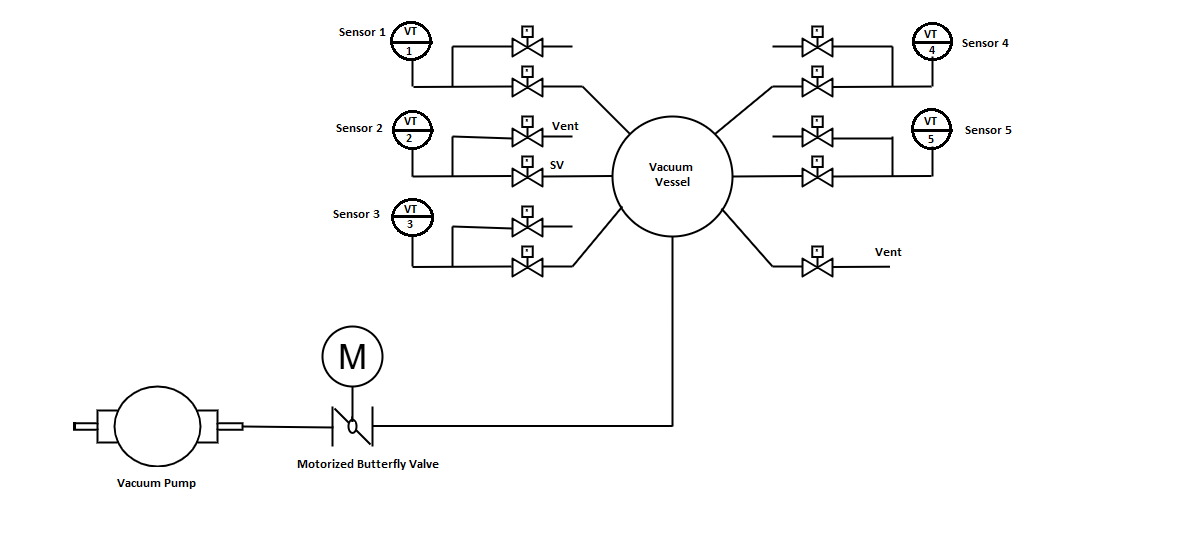

The diagram above was exported from draw.io. Its source (the exported page's mxGraphModel, read from the mxfile embedded in the PNG):
<mxGraphModel dx="880" dy="478" grid="1" gridSize="10" guides="1" tooltips="1" connect="1" arrows="1" fold="1" page="1" pageScale="1" pageWidth="850" pageHeight="1100" math="0" shadow="0">
  <root>
    <mxCell id="0" />
    <mxCell id="1" parent="0" />
    <mxCell id="vd2r2MZp5Gq-dj-wkPw8-2" value="" style="shape=mxgraph.pid.pumps.vacuum_pump;html=1;pointerEvents=1;align=center;verticalLabelPosition=bottom;verticalAlign=top;dashed=0;strokeWidth=2;" vertex="1" parent="1">
      <mxGeometry x="20" y="520" width="170" height="80" as="geometry" />
    </mxCell>
    <mxCell id="vd2r2MZp5Gq-dj-wkPw8-3" value="" style="verticalLabelPosition=bottom;align=center;html=1;verticalAlign=top;pointerEvents=1;dashed=0;shape=mxgraph.pid2valves.valve;valveType=butterfly;strokeWidth=2;" vertex="1" parent="1">
      <mxGeometry x="280" y="540" width="40" height="40" as="geometry" />
    </mxCell>
    <mxCell id="vd2r2MZp5Gq-dj-wkPw8-5" value="" style="ellipse;whiteSpace=wrap;html=1;aspect=fixed;strokeWidth=2;" vertex="1" parent="1">
      <mxGeometry x="560" y="250" width="120" height="120" as="geometry" />
    </mxCell>
    <mxCell id="vd2r2MZp5Gq-dj-wkPw8-7" value="" style="endArrow=none;html=1;rounded=0;entryX=0;entryY=0.583;entryDx=0;entryDy=0;entryPerimeter=0;strokeWidth=2;" edge="1" parent="1">
      <mxGeometry width="50" height="50" relative="1" as="geometry">
        <mxPoint x="490" y="310" as="sourcePoint" />
        <mxPoint x="560" y="309.50000000000006" as="targetPoint" />
      </mxGeometry>
    </mxCell>
    <mxCell id="vd2r2MZp5Gq-dj-wkPw8-9" value="" style="endArrow=none;html=1;rounded=0;entryX=0.083;entryY=0.833;entryDx=0;entryDy=0;entryPerimeter=0;strokeWidth=2;" edge="1" parent="1">
      <mxGeometry width="50" height="50" relative="1" as="geometry">
        <mxPoint x="520" y="400" as="sourcePoint" />
        <mxPoint x="569.96" y="339.92" as="targetPoint" />
        <Array as="points" />
      </mxGeometry>
    </mxCell>
    <mxCell id="vd2r2MZp5Gq-dj-wkPw8-12" value="" style="endArrow=none;html=1;rounded=0;entryX=0.025;entryY=0.525;entryDx=0;entryDy=0;entryPerimeter=0;strokeWidth=2;exitX=1;exitY=0.5;exitDx=0;exitDy=0;exitPerimeter=0;" edge="1" parent="1" source="vd2r2MZp5Gq-dj-wkPw8-2" target="vd2r2MZp5Gq-dj-wkPw8-3">
      <mxGeometry width="50" height="50" relative="1" as="geometry">
        <mxPoint x="190" y="510" as="sourcePoint" />
        <mxPoint x="240" y="460" as="targetPoint" />
      </mxGeometry>
    </mxCell>
    <mxCell id="vd2r2MZp5Gq-dj-wkPw8-17" value="" style="endArrow=none;html=1;rounded=0;strokeWidth=0;" edge="1" parent="1" source="vd2r2MZp5Gq-dj-wkPw8-4">
      <mxGeometry width="50" height="50" relative="1" as="geometry">
        <mxPoint x="299.5" y="490" as="sourcePoint" />
        <mxPoint x="300" y="460" as="targetPoint" />
        <Array as="points" />
      </mxGeometry>
    </mxCell>
    <mxCell id="vd2r2MZp5Gq-dj-wkPw8-20" value="" style="endArrow=none;html=1;rounded=0;strokeWidth=2;" edge="1" parent="1">
      <mxGeometry width="50" height="50" relative="1" as="geometry">
        <mxPoint x="299.5" y="550" as="sourcePoint" />
        <mxPoint x="300" y="520" as="targetPoint" />
        <Array as="points">
          <mxPoint x="300" y="560" />
        </Array>
      </mxGeometry>
    </mxCell>
    <mxCell id="vd2r2MZp5Gq-dj-wkPw8-23" value="" style="verticalLabelPosition=bottom;align=center;html=1;verticalAlign=top;pointerEvents=1;dashed=0;shape=mxgraph.pid2valves.valve;valveType=gate;actuator=solenoid;strokeWidth=2;" vertex="1" parent="1">
      <mxGeometry x="750" y="160" width="30" height="30" as="geometry" />
    </mxCell>
    <mxCell id="vd2r2MZp5Gq-dj-wkPw8-26" value="" style="verticalLabelPosition=bottom;align=center;html=1;verticalAlign=top;pointerEvents=1;dashed=0;shape=mxgraph.pid2valves.valve;valveType=gate;actuator=solenoid;strokeWidth=2;" vertex="1" parent="1">
      <mxGeometry x="460" y="380" width="30" height="30" as="geometry" />
    </mxCell>
    <mxCell id="vd2r2MZp5Gq-dj-wkPw8-27" value="" style="verticalLabelPosition=bottom;align=center;html=1;verticalAlign=top;pointerEvents=1;dashed=0;shape=mxgraph.pid2valves.valve;valveType=gate;actuator=solenoid;strokeWidth=2;" vertex="1" parent="1">
      <mxGeometry x="750" y="250" width="30" height="30" as="geometry" />
    </mxCell>
    <mxCell id="vd2r2MZp5Gq-dj-wkPw8-28" value="" style="verticalLabelPosition=bottom;align=center;html=1;verticalAlign=top;pointerEvents=1;dashed=0;shape=mxgraph.pid2valves.valve;valveType=gate;actuator=solenoid;strokeWidth=2;" vertex="1" parent="1">
      <mxGeometry x="750" y="290" width="30" height="30" as="geometry" />
    </mxCell>
    <mxCell id="vd2r2MZp5Gq-dj-wkPw8-29" value="" style="verticalLabelPosition=bottom;align=center;html=1;verticalAlign=top;pointerEvents=1;dashed=0;shape=mxgraph.pid2valves.valve;valveType=gate;actuator=solenoid;strokeWidth=2;" vertex="1" parent="1">
      <mxGeometry x="460" y="290" width="30" height="30" as="geometry" />
    </mxCell>
    <mxCell id="vd2r2MZp5Gq-dj-wkPw8-30" value="" style="endArrow=none;html=1;rounded=0;entryX=-0.1;entryY=0.567;entryDx=0;entryDy=0;entryPerimeter=0;strokeWidth=2;" edge="1" parent="1">
      <mxGeometry width="50" height="50" relative="1" as="geometry">
        <mxPoint x="360" y="310" as="sourcePoint" />
        <mxPoint x="459" y="309.51" as="targetPoint" />
      </mxGeometry>
    </mxCell>
    <mxCell id="vd2r2MZp5Gq-dj-wkPw8-31" value="" style="endArrow=none;html=1;rounded=0;strokeWidth=2;" edge="1" parent="1">
      <mxGeometry width="50" height="50" relative="1" as="geometry">
        <mxPoint x="400" y="310" as="sourcePoint" />
        <mxPoint x="400" y="270" as="targetPoint" />
      </mxGeometry>
    </mxCell>
    <mxCell id="vd2r2MZp5Gq-dj-wkPw8-32" value="" style="endArrow=none;html=1;rounded=0;entryX=0;entryY=0.733;entryDx=0;entryDy=0;entryPerimeter=0;strokeWidth=2;" edge="1" parent="1" target="vd2r2MZp5Gq-dj-wkPw8-33">
      <mxGeometry width="50" height="50" relative="1" as="geometry">
        <mxPoint x="400" y="270" as="sourcePoint" />
        <mxPoint x="450" y="270" as="targetPoint" />
      </mxGeometry>
    </mxCell>
    <mxCell id="vd2r2MZp5Gq-dj-wkPw8-33" value="" style="verticalLabelPosition=bottom;align=center;html=1;verticalAlign=top;pointerEvents=1;dashed=0;shape=mxgraph.pid2valves.valve;valveType=gate;actuator=solenoid;strokeWidth=2;" vertex="1" parent="1">
      <mxGeometry x="460" y="250" width="30" height="30" as="geometry" />
    </mxCell>
    <mxCell id="vd2r2MZp5Gq-dj-wkPw8-35" value="" style="endArrow=none;html=1;rounded=0;strokeWidth=2;" edge="1" parent="1">
      <mxGeometry width="50" height="50" relative="1" as="geometry">
        <mxPoint x="360" y="310" as="sourcePoint" />
        <mxPoint x="360" y="280" as="targetPoint" />
      </mxGeometry>
    </mxCell>
    <mxCell id="vd2r2MZp5Gq-dj-wkPw8-36" value="" style="endArrow=none;html=1;rounded=0;strokeWidth=2;" edge="1" parent="1">
      <mxGeometry width="50" height="50" relative="1" as="geometry">
        <mxPoint x="490" y="270" as="sourcePoint" />
        <mxPoint x="520" y="270" as="targetPoint" />
      </mxGeometry>
    </mxCell>
    <mxCell id="vd2r2MZp5Gq-dj-wkPw8-37" value="" style="endArrow=none;html=1;rounded=0;entryX=0;entryY=0.583;entryDx=0;entryDy=0;entryPerimeter=0;strokeWidth=2;" edge="1" parent="1">
      <mxGeometry width="50" height="50" relative="1" as="geometry">
        <mxPoint x="680" y="310" as="sourcePoint" />
        <mxPoint x="750" y="309.50000000000006" as="targetPoint" />
      </mxGeometry>
    </mxCell>
    <mxCell id="vd2r2MZp5Gq-dj-wkPw8-38" value="" style="endArrow=none;html=1;rounded=0;entryX=-0.1;entryY=0.567;entryDx=0;entryDy=0;entryPerimeter=0;strokeWidth=2;" edge="1" parent="1">
      <mxGeometry width="50" height="50" relative="1" as="geometry">
        <mxPoint x="780" y="309.99" as="sourcePoint" />
        <mxPoint x="879" y="309.5" as="targetPoint" />
      </mxGeometry>
    </mxCell>
    <mxCell id="vd2r2MZp5Gq-dj-wkPw8-39" value="" style="endArrow=none;html=1;rounded=0;strokeWidth=2;" edge="1" parent="1">
      <mxGeometry width="50" height="50" relative="1" as="geometry">
        <mxPoint x="880" y="310" as="sourcePoint" />
        <mxPoint x="880" y="280" as="targetPoint" />
      </mxGeometry>
    </mxCell>
    <mxCell id="vd2r2MZp5Gq-dj-wkPw8-40" value="" style="endArrow=none;html=1;rounded=0;strokeWidth=2;" edge="1" parent="1">
      <mxGeometry width="50" height="50" relative="1" as="geometry">
        <mxPoint x="840" y="310" as="sourcePoint" />
        <mxPoint x="840" y="270" as="targetPoint" />
      </mxGeometry>
    </mxCell>
    <mxCell id="vd2r2MZp5Gq-dj-wkPw8-41" value="" style="endArrow=none;html=1;rounded=0;entryX=0;entryY=0.733;entryDx=0;entryDy=0;entryPerimeter=0;strokeWidth=2;" edge="1" parent="1">
      <mxGeometry width="50" height="50" relative="1" as="geometry">
        <mxPoint x="780" y="272" as="sourcePoint" />
        <mxPoint x="840" y="272" as="targetPoint" />
      </mxGeometry>
    </mxCell>
    <mxCell id="vd2r2MZp5Gq-dj-wkPw8-42" value="" style="endArrow=none;html=1;rounded=0;strokeWidth=2;" edge="1" parent="1">
      <mxGeometry width="50" height="50" relative="1" as="geometry">
        <mxPoint x="720" y="270" as="sourcePoint" />
        <mxPoint x="750" y="270" as="targetPoint" />
      </mxGeometry>
    </mxCell>
    <mxCell id="vd2r2MZp5Gq-dj-wkPw8-43" value="" style="endArrow=none;html=1;rounded=0;strokeWidth=2;" edge="1" parent="1">
      <mxGeometry width="50" height="50" relative="1" as="geometry">
        <mxPoint x="320" y="559.5" as="sourcePoint" />
        <mxPoint x="620" y="559.5" as="targetPoint" />
      </mxGeometry>
    </mxCell>
    <mxCell id="vd2r2MZp5Gq-dj-wkPw8-44" value="" style="endArrow=none;html=1;rounded=0;strokeWidth=2;" edge="1" parent="1">
      <mxGeometry width="50" height="50" relative="1" as="geometry">
        <mxPoint x="620" y="560" as="sourcePoint" />
        <mxPoint x="620" y="370" as="targetPoint" />
      </mxGeometry>
    </mxCell>
    <mxCell id="vd2r2MZp5Gq-dj-wkPw8-45" value="" style="endArrow=none;html=1;rounded=0;strokeWidth=2;" edge="1" parent="1">
      <mxGeometry width="50" height="50" relative="1" as="geometry">
        <mxPoint x="490" y="400" as="sourcePoint" />
        <mxPoint x="520" y="400" as="targetPoint" />
      </mxGeometry>
    </mxCell>
    <mxCell id="vd2r2MZp5Gq-dj-wkPw8-46" value="" style="endArrow=none;html=1;rounded=0;entryX=-0.1;entryY=0.567;entryDx=0;entryDy=0;entryPerimeter=0;strokeWidth=2;" edge="1" parent="1">
      <mxGeometry width="50" height="50" relative="1" as="geometry">
        <mxPoint x="360" y="400.49" as="sourcePoint" />
        <mxPoint x="459" y="400" as="targetPoint" />
      </mxGeometry>
    </mxCell>
    <mxCell id="vd2r2MZp5Gq-dj-wkPw8-47" value="" style="endArrow=none;html=1;rounded=0;strokeWidth=2;" edge="1" parent="1">
      <mxGeometry width="50" height="50" relative="1" as="geometry">
        <mxPoint x="360" y="400" as="sourcePoint" />
        <mxPoint x="360" y="370" as="targetPoint" />
      </mxGeometry>
    </mxCell>
    <mxCell id="vd2r2MZp5Gq-dj-wkPw8-48" value="" style="endArrow=none;html=1;rounded=0;strokeWidth=2;" edge="1" parent="1">
      <mxGeometry width="50" height="50" relative="1" as="geometry">
        <mxPoint x="400" y="400" as="sourcePoint" />
        <mxPoint x="400" y="360" as="targetPoint" />
      </mxGeometry>
    </mxCell>
    <mxCell id="vd2r2MZp5Gq-dj-wkPw8-49" value="" style="endArrow=none;html=1;rounded=0;entryX=0;entryY=0.733;entryDx=0;entryDy=0;entryPerimeter=0;strokeWidth=2;" edge="1" parent="1">
      <mxGeometry width="50" height="50" relative="1" as="geometry">
        <mxPoint x="400" y="360" as="sourcePoint" />
        <mxPoint x="460" y="362" as="targetPoint" />
      </mxGeometry>
    </mxCell>
    <mxCell id="vd2r2MZp5Gq-dj-wkPw8-50" value="" style="verticalLabelPosition=bottom;align=center;html=1;verticalAlign=top;pointerEvents=1;dashed=0;shape=mxgraph.pid2valves.valve;valveType=gate;actuator=solenoid;strokeWidth=2;" vertex="1" parent="1">
      <mxGeometry x="750" y="380" width="30" height="30" as="geometry" />
    </mxCell>
    <mxCell id="vd2r2MZp5Gq-dj-wkPw8-51" value="" style="verticalLabelPosition=bottom;align=center;html=1;verticalAlign=top;pointerEvents=1;dashed=0;shape=mxgraph.pid2valves.valve;valveType=gate;actuator=solenoid;strokeWidth=2;" vertex="1" parent="1">
      <mxGeometry x="460" y="340" width="30" height="30" as="geometry" />
    </mxCell>
    <mxCell id="vd2r2MZp5Gq-dj-wkPw8-52" value="" style="endArrow=none;html=1;rounded=0;strokeWidth=2;" edge="1" parent="1">
      <mxGeometry width="50" height="50" relative="1" as="geometry">
        <mxPoint x="490" y="360" as="sourcePoint" />
        <mxPoint x="520" y="360" as="targetPoint" />
      </mxGeometry>
    </mxCell>
    <mxCell id="vd2r2MZp5Gq-dj-wkPw8-53" value="" style="endArrow=none;html=1;rounded=0;entryX=0.908;entryY=0.767;entryDx=0;entryDy=0;entryPerimeter=0;strokeWidth=2;" edge="1" parent="1" target="vd2r2MZp5Gq-dj-wkPw8-5">
      <mxGeometry width="50" height="50" relative="1" as="geometry">
        <mxPoint x="720" y="400" as="sourcePoint" />
        <mxPoint x="679.96" y="340" as="targetPoint" />
        <Array as="points" />
      </mxGeometry>
    </mxCell>
    <mxCell id="vd2r2MZp5Gq-dj-wkPw8-54" value="" style="endArrow=none;html=1;rounded=0;strokeWidth=2;" edge="1" parent="1">
      <mxGeometry width="50" height="50" relative="1" as="geometry">
        <mxPoint x="720" y="400" as="sourcePoint" />
        <mxPoint x="750" y="400" as="targetPoint" />
      </mxGeometry>
    </mxCell>
    <mxCell id="vd2r2MZp5Gq-dj-wkPw8-55" value="" style="endArrow=none;html=1;rounded=0;entryX=-0.1;entryY=0.567;entryDx=0;entryDy=0;entryPerimeter=0;strokeWidth=2;" edge="1" parent="1">
      <mxGeometry width="50" height="50" relative="1" as="geometry">
        <mxPoint x="780" y="400.49" as="sourcePoint" />
        <mxPoint x="879" y="400" as="targetPoint" />
      </mxGeometry>
    </mxCell>
    <mxCell id="vd2r2MZp5Gq-dj-wkPw8-56" value="" style="endArrow=none;html=1;rounded=0;strokeWidth=2;" edge="1" parent="1">
      <mxGeometry width="50" height="50" relative="1" as="geometry">
        <mxPoint x="880" y="400" as="sourcePoint" />
        <mxPoint x="880" y="370" as="targetPoint" />
      </mxGeometry>
    </mxCell>
    <mxCell id="vd2r2MZp5Gq-dj-wkPw8-57" value="" style="endArrow=none;html=1;rounded=0;strokeWidth=2;" edge="1" parent="1">
      <mxGeometry width="50" height="50" relative="1" as="geometry">
        <mxPoint x="840" y="400" as="sourcePoint" />
        <mxPoint x="840" y="360" as="targetPoint" />
      </mxGeometry>
    </mxCell>
    <mxCell id="vd2r2MZp5Gq-dj-wkPw8-58" value="" style="endArrow=none;html=1;rounded=0;entryX=0;entryY=0.733;entryDx=0;entryDy=0;entryPerimeter=0;strokeWidth=2;" edge="1" parent="1">
      <mxGeometry width="50" height="50" relative="1" as="geometry">
        <mxPoint x="780" y="362" as="sourcePoint" />
        <mxPoint x="840" y="362" as="targetPoint" />
      </mxGeometry>
    </mxCell>
    <mxCell id="vd2r2MZp5Gq-dj-wkPw8-59" value="" style="verticalLabelPosition=bottom;align=center;html=1;verticalAlign=top;pointerEvents=1;dashed=0;shape=mxgraph.pid2valves.valve;valveType=gate;actuator=solenoid;strokeWidth=2;" vertex="1" parent="1">
      <mxGeometry x="460" y="200" width="30" height="30" as="geometry" />
    </mxCell>
    <mxCell id="vd2r2MZp5Gq-dj-wkPw8-60" value="" style="verticalLabelPosition=bottom;align=center;html=1;verticalAlign=top;pointerEvents=1;dashed=0;shape=mxgraph.pid2valves.valve;valveType=gate;actuator=solenoid;strokeWidth=2;" vertex="1" parent="1">
      <mxGeometry x="750" y="340" width="30" height="30" as="geometry" />
    </mxCell>
    <mxCell id="vd2r2MZp5Gq-dj-wkPw8-62" value="" style="endArrow=none;html=1;rounded=0;strokeWidth=2;" edge="1" parent="1">
      <mxGeometry width="50" height="50" relative="1" as="geometry">
        <mxPoint x="720" y="360" as="sourcePoint" />
        <mxPoint x="750" y="360" as="targetPoint" />
      </mxGeometry>
    </mxCell>
    <mxCell id="vd2r2MZp5Gq-dj-wkPw8-63" value="" style="endArrow=none;html=1;rounded=0;strokeWidth=2;exitX=0;exitY=0;exitDx=0;exitDy=0;" edge="1" parent="1" source="vd2r2MZp5Gq-dj-wkPw8-5">
      <mxGeometry width="50" height="50" relative="1" as="geometry">
        <mxPoint x="570" y="260" as="sourcePoint" />
        <mxPoint x="530" y="220" as="targetPoint" />
        <Array as="points" />
      </mxGeometry>
    </mxCell>
    <mxCell id="vd2r2MZp5Gq-dj-wkPw8-64" value="" style="endArrow=none;html=1;rounded=0;strokeWidth=2;" edge="1" parent="1">
      <mxGeometry width="50" height="50" relative="1" as="geometry">
        <mxPoint x="490" y="220" as="sourcePoint" />
        <mxPoint x="530" y="220" as="targetPoint" />
      </mxGeometry>
    </mxCell>
    <mxCell id="vd2r2MZp5Gq-dj-wkPw8-65" value="" style="endArrow=none;html=1;rounded=0;entryX=-0.1;entryY=0.567;entryDx=0;entryDy=0;entryPerimeter=0;strokeWidth=2;" edge="1" parent="1">
      <mxGeometry width="50" height="50" relative="1" as="geometry">
        <mxPoint x="361" y="220.49" as="sourcePoint" />
        <mxPoint x="460" y="220" as="targetPoint" />
      </mxGeometry>
    </mxCell>
    <mxCell id="vd2r2MZp5Gq-dj-wkPw8-66" value="" style="endArrow=none;html=1;rounded=0;strokeWidth=2;" edge="1" parent="1">
      <mxGeometry width="50" height="50" relative="1" as="geometry">
        <mxPoint x="400" y="220" as="sourcePoint" />
        <mxPoint x="400" y="180" as="targetPoint" />
      </mxGeometry>
    </mxCell>
    <mxCell id="vd2r2MZp5Gq-dj-wkPw8-67" value="" style="endArrow=none;html=1;rounded=0;entryX=0;entryY=0.733;entryDx=0;entryDy=0;entryPerimeter=0;strokeWidth=2;" edge="1" parent="1">
      <mxGeometry width="50" height="50" relative="1" as="geometry">
        <mxPoint x="400" y="180" as="sourcePoint" />
        <mxPoint x="460" y="180" as="targetPoint" />
      </mxGeometry>
    </mxCell>
    <mxCell id="vd2r2MZp5Gq-dj-wkPw8-68" value="" style="verticalLabelPosition=bottom;align=center;html=1;verticalAlign=top;pointerEvents=1;dashed=0;shape=mxgraph.pid2valves.valve;valveType=gate;actuator=solenoid;strokeWidth=2;" vertex="1" parent="1">
      <mxGeometry x="460" y="160" width="30" height="30" as="geometry" />
    </mxCell>
    <mxCell id="vd2r2MZp5Gq-dj-wkPw8-72" value="" style="verticalLabelPosition=bottom;align=center;html=1;verticalAlign=top;pointerEvents=1;dashed=0;shape=mxgraph.pid2valves.valve;valveType=gate;actuator=solenoid;strokeWidth=2;" vertex="1" parent="1">
      <mxGeometry x="750" y="200" width="30" height="30" as="geometry" />
    </mxCell>
    <mxCell id="vd2r2MZp5Gq-dj-wkPw8-73" value="" style="endArrow=none;html=1;rounded=0;strokeWidth=2;" edge="1" parent="1">
      <mxGeometry width="50" height="50" relative="1" as="geometry">
        <mxPoint x="490" y="180" as="sourcePoint" />
        <mxPoint x="520" y="180" as="targetPoint" />
      </mxGeometry>
    </mxCell>
    <mxCell id="vd2r2MZp5Gq-dj-wkPw8-75" value="" style="endArrow=none;html=1;rounded=0;strokeWidth=2;entryX=1;entryY=0;entryDx=0;entryDy=0;" edge="1" parent="1" target="vd2r2MZp5Gq-dj-wkPw8-5">
      <mxGeometry width="50" height="50" relative="1" as="geometry">
        <mxPoint x="720" y="220" as="sourcePoint" />
        <mxPoint x="660" y="200" as="targetPoint" />
        <Array as="points" />
      </mxGeometry>
    </mxCell>
    <mxCell id="vd2r2MZp5Gq-dj-wkPw8-76" value="" style="endArrow=none;html=1;rounded=0;strokeWidth=2;entryX=0;entryY=0.667;entryDx=0;entryDy=0;entryPerimeter=0;" edge="1" parent="1" target="vd2r2MZp5Gq-dj-wkPw8-72">
      <mxGeometry width="50" height="50" relative="1" as="geometry">
        <mxPoint x="720" y="220" as="sourcePoint" />
        <mxPoint x="740" y="220" as="targetPoint" />
      </mxGeometry>
    </mxCell>
    <mxCell id="vd2r2MZp5Gq-dj-wkPw8-77" value="" style="endArrow=none;html=1;rounded=0;entryX=-0.1;entryY=0.567;entryDx=0;entryDy=0;entryPerimeter=0;strokeWidth=2;" edge="1" parent="1">
      <mxGeometry width="50" height="50" relative="1" as="geometry">
        <mxPoint x="780" y="220.49" as="sourcePoint" />
        <mxPoint x="879" y="220" as="targetPoint" />
      </mxGeometry>
    </mxCell>
    <mxCell id="vd2r2MZp5Gq-dj-wkPw8-78" value="" style="endArrow=none;html=1;rounded=0;strokeWidth=2;" edge="1" parent="1">
      <mxGeometry width="50" height="50" relative="1" as="geometry">
        <mxPoint x="840" y="220" as="sourcePoint" />
        <mxPoint x="840" y="180" as="targetPoint" />
      </mxGeometry>
    </mxCell>
    <mxCell id="vd2r2MZp5Gq-dj-wkPw8-79" value="" style="endArrow=none;html=1;rounded=0;entryX=0;entryY=0.733;entryDx=0;entryDy=0;entryPerimeter=0;strokeWidth=2;" edge="1" parent="1">
      <mxGeometry width="50" height="50" relative="1" as="geometry">
        <mxPoint x="780" y="180" as="sourcePoint" />
        <mxPoint x="840" y="180" as="targetPoint" />
      </mxGeometry>
    </mxCell>
    <mxCell id="vd2r2MZp5Gq-dj-wkPw8-80" value="" style="endArrow=none;html=1;rounded=0;strokeWidth=2;" edge="1" parent="1">
      <mxGeometry width="50" height="50" relative="1" as="geometry">
        <mxPoint x="720" y="180" as="sourcePoint" />
        <mxPoint x="750" y="180" as="targetPoint" />
      </mxGeometry>
    </mxCell>
    <mxCell id="vd2r2MZp5Gq-dj-wkPw8-81" value="" style="endArrow=none;html=1;rounded=0;strokeWidth=2;" edge="1" parent="1">
      <mxGeometry width="50" height="50" relative="1" as="geometry">
        <mxPoint x="360" y="220" as="sourcePoint" />
        <mxPoint x="360" y="190" as="targetPoint" />
      </mxGeometry>
    </mxCell>
    <mxCell id="vd2r2MZp5Gq-dj-wkPw8-82" value="" style="endArrow=none;html=1;rounded=0;strokeWidth=2;" edge="1" parent="1">
      <mxGeometry width="50" height="50" relative="1" as="geometry">
        <mxPoint x="880" y="220" as="sourcePoint" />
        <mxPoint x="880" y="190" as="targetPoint" />
      </mxGeometry>
    </mxCell>
    <mxCell id="vd2r2MZp5Gq-dj-wkPw8-85" value="" style="endArrow=none;html=1;rounded=0;strokeWidth=0;" edge="1" parent="1" target="vd2r2MZp5Gq-dj-wkPw8-4">
      <mxGeometry width="50" height="50" relative="1" as="geometry">
        <mxPoint x="299.5" y="490" as="sourcePoint" />
        <mxPoint x="300" y="460" as="targetPoint" />
        <Array as="points">
          <mxPoint x="299.5" y="500" />
        </Array>
      </mxGeometry>
    </mxCell>
    <mxCell id="vd2r2MZp5Gq-dj-wkPw8-4" value="M" style="verticalLabelPosition=middle;shadow=0;dashed=0;align=center;html=1;verticalAlign=middle;strokeWidth=2;shape=ellipse;aspect=fixed;fontSize=35;" vertex="1" parent="1">
      <mxGeometry x="270" y="460" width="60" height="60" as="geometry" />
    </mxCell>
  </root>
</mxGraphModel>